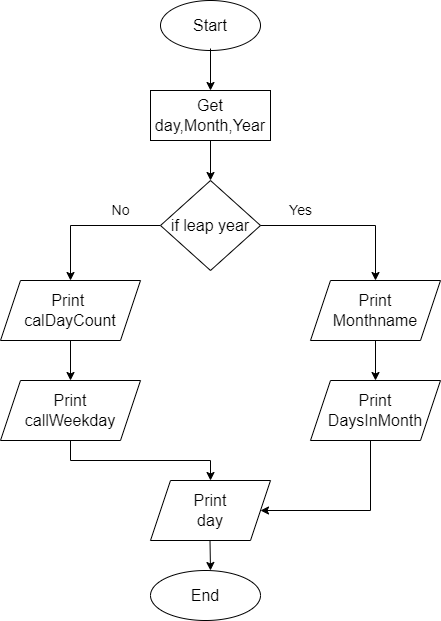

The diagram above was exported from draw.io. Its source (the exported page's mxGraphModel, read from the mxfile embedded in the PNG):
<mxGraphModel dx="868" dy="482" grid="1" gridSize="10" guides="1" tooltips="1" connect="1" arrows="1" fold="1" page="1" pageScale="1" pageWidth="827" pageHeight="1169" math="0" shadow="0">
  <root>
    <mxCell id="0" />
    <mxCell id="1" parent="0" />
    <mxCell id="lLTsU_pOO8PdWa5ymrcr-1" value="&lt;font size=&quot;3&quot;&gt;Start&lt;/font&gt;" style="ellipse;whiteSpace=wrap;html=1;" vertex="1" parent="1">
      <mxGeometry x="310" y="30" width="100" height="50" as="geometry" />
    </mxCell>
    <mxCell id="lLTsU_pOO8PdWa5ymrcr-2" value="&lt;font size=&quot;3&quot;&gt;Get day,Month,Year&lt;/font&gt;" style="rounded=0;whiteSpace=wrap;html=1;" vertex="1" parent="1">
      <mxGeometry x="300" y="120" width="120" height="50" as="geometry" />
    </mxCell>
    <mxCell id="lLTsU_pOO8PdWa5ymrcr-15" style="edgeStyle=orthogonalEdgeStyle;rounded=0;orthogonalLoop=1;jettySize=auto;html=1;exitX=0;exitY=0.5;exitDx=0;exitDy=0;fontSize=14;entryX=0.5;entryY=0;entryDx=0;entryDy=0;" edge="1" parent="1" source="lLTsU_pOO8PdWa5ymrcr-3" target="lLTsU_pOO8PdWa5ymrcr-6">
      <mxGeometry relative="1" as="geometry">
        <mxPoint x="150" y="255" as="targetPoint" />
      </mxGeometry>
    </mxCell>
    <mxCell id="lLTsU_pOO8PdWa5ymrcr-3" value="&lt;font size=&quot;3&quot;&gt;if leap year&lt;br&gt;&lt;/font&gt;" style="rhombus;whiteSpace=wrap;html=1;" vertex="1" parent="1">
      <mxGeometry x="310" y="210" width="100" height="90" as="geometry" />
    </mxCell>
    <mxCell id="lLTsU_pOO8PdWa5ymrcr-16" style="edgeStyle=orthogonalEdgeStyle;rounded=0;orthogonalLoop=1;jettySize=auto;html=1;exitX=0.5;exitY=1;exitDx=0;exitDy=0;entryX=0.5;entryY=0;entryDx=0;entryDy=0;fontSize=14;" edge="1" parent="1" source="lLTsU_pOO8PdWa5ymrcr-6" target="lLTsU_pOO8PdWa5ymrcr-8">
      <mxGeometry relative="1" as="geometry" />
    </mxCell>
    <mxCell id="lLTsU_pOO8PdWa5ymrcr-6" value="&lt;font size=&quot;3&quot;&gt;Print &lt;br&gt;calDayCount&lt;/font&gt;" style="shape=parallelogram;perimeter=parallelogramPerimeter;whiteSpace=wrap;html=1;fixedSize=1;" vertex="1" parent="1">
      <mxGeometry x="150" y="310" width="140" height="60" as="geometry" />
    </mxCell>
    <mxCell id="lLTsU_pOO8PdWa5ymrcr-17" style="edgeStyle=orthogonalEdgeStyle;rounded=0;orthogonalLoop=1;jettySize=auto;html=1;exitX=0.5;exitY=1;exitDx=0;exitDy=0;entryX=0.5;entryY=0;entryDx=0;entryDy=0;fontSize=14;" edge="1" parent="1" source="lLTsU_pOO8PdWa5ymrcr-7" target="lLTsU_pOO8PdWa5ymrcr-9">
      <mxGeometry relative="1" as="geometry" />
    </mxCell>
    <mxCell id="lLTsU_pOO8PdWa5ymrcr-7" value="&lt;font size=&quot;3&quot;&gt;Print&lt;br&gt;Monthname&lt;br&gt;&lt;/font&gt;" style="shape=parallelogram;perimeter=parallelogramPerimeter;whiteSpace=wrap;html=1;fixedSize=1;" vertex="1" parent="1">
      <mxGeometry x="460" y="310" width="130" height="60" as="geometry" />
    </mxCell>
    <mxCell id="lLTsU_pOO8PdWa5ymrcr-18" style="edgeStyle=orthogonalEdgeStyle;rounded=0;orthogonalLoop=1;jettySize=auto;html=1;exitX=0.5;exitY=1;exitDx=0;exitDy=0;fontSize=14;" edge="1" parent="1" source="lLTsU_pOO8PdWa5ymrcr-8" target="lLTsU_pOO8PdWa5ymrcr-10">
      <mxGeometry relative="1" as="geometry" />
    </mxCell>
    <mxCell id="lLTsU_pOO8PdWa5ymrcr-8" value="&lt;font size=&quot;3&quot;&gt;Print&lt;br&gt;callWeekday&lt;br&gt;&lt;/font&gt;" style="shape=parallelogram;perimeter=parallelogramPerimeter;whiteSpace=wrap;html=1;fixedSize=1;" vertex="1" parent="1">
      <mxGeometry x="150" y="410" width="140" height="60" as="geometry" />
    </mxCell>
    <mxCell id="lLTsU_pOO8PdWa5ymrcr-9" value="&lt;font size=&quot;3&quot;&gt;Print&lt;br&gt;DaysInMonth&lt;br&gt;&lt;/font&gt;" style="shape=parallelogram;perimeter=parallelogramPerimeter;whiteSpace=wrap;html=1;fixedSize=1;" vertex="1" parent="1">
      <mxGeometry x="460" y="410" width="130" height="60" as="geometry" />
    </mxCell>
    <mxCell id="lLTsU_pOO8PdWa5ymrcr-10" value="&lt;font size=&quot;3&quot;&gt;Print&lt;br&gt;day&lt;br&gt;&lt;/font&gt;" style="shape=parallelogram;perimeter=parallelogramPerimeter;whiteSpace=wrap;html=1;fixedSize=1;" vertex="1" parent="1">
      <mxGeometry x="300" y="510" width="120" height="60" as="geometry" />
    </mxCell>
    <mxCell id="lLTsU_pOO8PdWa5ymrcr-11" value="&lt;font size=&quot;3&quot;&gt;End&lt;/font&gt;" style="ellipse;whiteSpace=wrap;html=1;" vertex="1" parent="1">
      <mxGeometry x="300" y="600" width="110" height="50" as="geometry" />
    </mxCell>
    <mxCell id="lLTsU_pOO8PdWa5ymrcr-12" value="" style="endArrow=classic;html=1;rounded=0;fontSize=14;entryX=0.5;entryY=0;entryDx=0;entryDy=0;" edge="1" parent="1" target="lLTsU_pOO8PdWa5ymrcr-2">
      <mxGeometry width="50" height="50" relative="1" as="geometry">
        <mxPoint x="360" y="78" as="sourcePoint" />
        <mxPoint x="410" y="28" as="targetPoint" />
      </mxGeometry>
    </mxCell>
    <mxCell id="lLTsU_pOO8PdWa5ymrcr-13" value="" style="endArrow=classic;html=1;rounded=0;fontSize=14;entryX=0.5;entryY=0;entryDx=0;entryDy=0;" edge="1" parent="1" target="lLTsU_pOO8PdWa5ymrcr-3">
      <mxGeometry width="50" height="50" relative="1" as="geometry">
        <mxPoint x="360" y="170" as="sourcePoint" />
        <mxPoint x="390" y="230" as="targetPoint" />
      </mxGeometry>
    </mxCell>
    <mxCell id="lLTsU_pOO8PdWa5ymrcr-14" value="" style="endArrow=classic;html=1;rounded=0;fontSize=14;exitX=1;exitY=0.5;exitDx=0;exitDy=0;entryX=0.5;entryY=0;entryDx=0;entryDy=0;" edge="1" parent="1" source="lLTsU_pOO8PdWa5ymrcr-3" target="lLTsU_pOO8PdWa5ymrcr-7">
      <mxGeometry width="50" height="50" relative="1" as="geometry">
        <mxPoint x="410" y="260" as="sourcePoint" />
        <mxPoint x="530" y="250" as="targetPoint" />
        <Array as="points">
          <mxPoint x="525" y="255" />
        </Array>
      </mxGeometry>
    </mxCell>
    <mxCell id="lLTsU_pOO8PdWa5ymrcr-20" value="" style="endArrow=classic;html=1;rounded=0;fontSize=14;" edge="1" parent="1" target="lLTsU_pOO8PdWa5ymrcr-10">
      <mxGeometry width="50" height="50" relative="1" as="geometry">
        <mxPoint x="520" y="540" as="sourcePoint" />
        <mxPoint x="560" y="490" as="targetPoint" />
      </mxGeometry>
    </mxCell>
    <mxCell id="lLTsU_pOO8PdWa5ymrcr-22" value="" style="endArrow=none;html=1;rounded=0;fontSize=14;" edge="1" parent="1">
      <mxGeometry width="50" height="50" relative="1" as="geometry">
        <mxPoint x="520" y="540" as="sourcePoint" />
        <mxPoint x="520" y="470" as="targetPoint" />
      </mxGeometry>
    </mxCell>
    <mxCell id="lLTsU_pOO8PdWa5ymrcr-23" value="" style="endArrow=classic;html=1;rounded=0;fontSize=14;" edge="1" parent="1">
      <mxGeometry width="50" height="50" relative="1" as="geometry">
        <mxPoint x="359.5" y="570" as="sourcePoint" />
        <mxPoint x="360" y="600" as="targetPoint" />
      </mxGeometry>
    </mxCell>
    <mxCell id="lLTsU_pOO8PdWa5ymrcr-24" value="Yes" style="text;html=1;align=center;verticalAlign=middle;resizable=0;points=[];autosize=1;strokeColor=none;fillColor=none;fontSize=14;" vertex="1" parent="1">
      <mxGeometry x="430" y="230" width="40" height="20" as="geometry" />
    </mxCell>
    <mxCell id="lLTsU_pOO8PdWa5ymrcr-26" value="No" style="text;html=1;align=center;verticalAlign=middle;resizable=0;points=[];autosize=1;strokeColor=none;fillColor=none;fontSize=14;" vertex="1" parent="1">
      <mxGeometry x="255" y="230" width="30" height="20" as="geometry" />
    </mxCell>
  </root>
</mxGraphModel>